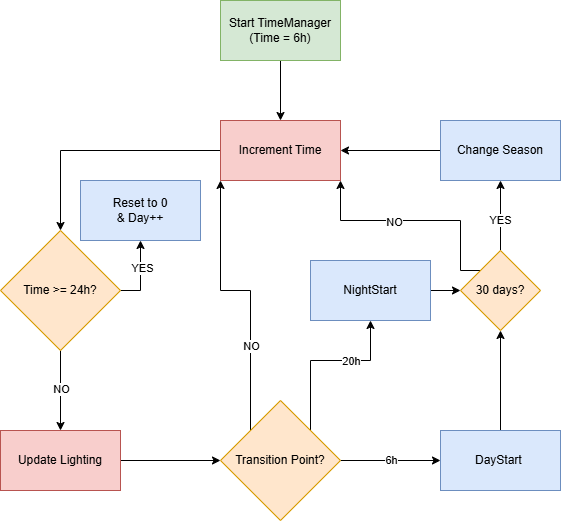

The diagram above was exported from draw.io. Its source (the exported page's mxGraphModel, read from the mxfile embedded in the PNG):
<mxGraphModel dx="1042" dy="596" grid="1" gridSize="10" guides="1" tooltips="1" connect="1" arrows="1" fold="1" page="1" pageScale="1" pageWidth="11920" pageHeight="11200" math="0" shadow="0">
  <root>
    <mxCell id="0" />
    <mxCell id="1" parent="0" />
    <mxCell id="M0pr2RnhcEbLxEQuJG7f-5" edge="1" parent="1" source="M0pr2RnhcEbLxEQuJG7f-2" style="edgeStyle=orthogonalEdgeStyle;rounded=0;orthogonalLoop=1;jettySize=auto;html=1;" target="M0pr2RnhcEbLxEQuJG7f-4" value="">
      <mxGeometry relative="1" as="geometry" />
    </mxCell>
    <mxCell id="M0pr2RnhcEbLxEQuJG7f-2" parent="1" style="rounded=0;whiteSpace=wrap;html=1;fillColor=#d5e8d4;strokeColor=#82b366;" value="Start TimeManager&lt;div&gt;(Time = 6h)&lt;/div&gt;" vertex="1">
      <mxGeometry height="60" width="120" x="1060" y="100" as="geometry" />
    </mxCell>
    <mxCell id="M0pr2RnhcEbLxEQuJG7f-7" edge="1" parent="1" source="M0pr2RnhcEbLxEQuJG7f-4" style="edgeStyle=orthogonalEdgeStyle;rounded=0;orthogonalLoop=1;jettySize=auto;html=1;" target="M0pr2RnhcEbLxEQuJG7f-6" value="">
      <mxGeometry relative="1" as="geometry" />
    </mxCell>
    <mxCell id="M0pr2RnhcEbLxEQuJG7f-4" parent="1" style="whiteSpace=wrap;html=1;fillColor=#f8cecc;strokeColor=#b85450;rounded=0;" value="Increment Time" vertex="1">
      <mxGeometry height="60" width="120" x="1060" y="220" as="geometry" />
    </mxCell>
    <mxCell id="M0pr2RnhcEbLxEQuJG7f-12" edge="1" parent="1" source="M0pr2RnhcEbLxEQuJG7f-6" style="edgeStyle=orthogonalEdgeStyle;rounded=0;orthogonalLoop=1;jettySize=auto;html=1;" target="M0pr2RnhcEbLxEQuJG7f-11" value="">
      <mxGeometry relative="1" as="geometry" />
    </mxCell>
    <mxCell id="M0pr2RnhcEbLxEQuJG7f-13" connectable="0" parent="M0pr2RnhcEbLxEQuJG7f-12" style="edgeLabel;html=1;align=center;verticalAlign=middle;resizable=0;points=[];" value="NO" vertex="1">
      <mxGeometry relative="1" x="-0.06" as="geometry">
        <mxPoint as="offset" />
      </mxGeometry>
    </mxCell>
    <mxCell id="M0pr2RnhcEbLxEQuJG7f-50" edge="1" parent="1" source="M0pr2RnhcEbLxEQuJG7f-6" style="edgeStyle=orthogonalEdgeStyle;rounded=0;orthogonalLoop=1;jettySize=auto;html=1;entryX=0.5;entryY=1;entryDx=0;entryDy=0;" target="M0pr2RnhcEbLxEQuJG7f-8">
      <mxGeometry relative="1" as="geometry">
        <Array as="points">
          <mxPoint x="980" y="390" />
        </Array>
      </mxGeometry>
    </mxCell>
    <mxCell id="M0pr2RnhcEbLxEQuJG7f-51" connectable="0" parent="M0pr2RnhcEbLxEQuJG7f-50" style="edgeLabel;html=1;align=center;verticalAlign=middle;resizable=0;points=[];" value="YES" vertex="1">
      <mxGeometry relative="1" x="0.2171" y="-1" as="geometry">
        <mxPoint as="offset" />
      </mxGeometry>
    </mxCell>
    <mxCell id="M0pr2RnhcEbLxEQuJG7f-6" parent="1" style="rhombus;whiteSpace=wrap;html=1;fillColor=#ffe6cc;strokeColor=#d79b00;rounded=0;" value="Time &amp;gt;= 24h?" vertex="1">
      <mxGeometry height="120" width="120" x="840" y="330" as="geometry" />
    </mxCell>
    <mxCell id="M0pr2RnhcEbLxEQuJG7f-8" parent="1" style="whiteSpace=wrap;html=1;fillColor=#dae8fc;strokeColor=#6c8ebf;rounded=0;" value="Reset to 0&lt;div&gt;&amp;amp; Day++&lt;/div&gt;" vertex="1">
      <mxGeometry height="60" width="120" x="920" y="280" as="geometry" />
    </mxCell>
    <mxCell id="M0pr2RnhcEbLxEQuJG7f-15" edge="1" parent="1" source="M0pr2RnhcEbLxEQuJG7f-11" style="edgeStyle=orthogonalEdgeStyle;rounded=0;orthogonalLoop=1;jettySize=auto;html=1;" target="M0pr2RnhcEbLxEQuJG7f-14" value="">
      <mxGeometry relative="1" as="geometry" />
    </mxCell>
    <mxCell id="M0pr2RnhcEbLxEQuJG7f-11" parent="1" style="whiteSpace=wrap;html=1;fillColor=#f8cecc;strokeColor=#b85450;rounded=0;" value="Update Lighting" vertex="1">
      <mxGeometry height="60" width="120" x="840" y="530" as="geometry" />
    </mxCell>
    <mxCell id="M0pr2RnhcEbLxEQuJG7f-17" edge="1" parent="1" source="M0pr2RnhcEbLxEQuJG7f-14" style="edgeStyle=orthogonalEdgeStyle;rounded=0;orthogonalLoop=1;jettySize=auto;html=1;" target="M0pr2RnhcEbLxEQuJG7f-16" value="">
      <mxGeometry relative="1" as="geometry" />
    </mxCell>
    <mxCell id="M0pr2RnhcEbLxEQuJG7f-18" connectable="0" parent="M0pr2RnhcEbLxEQuJG7f-17" style="edgeLabel;html=1;align=center;verticalAlign=middle;resizable=0;points=[];" value="6h" vertex="1">
      <mxGeometry relative="1" x="0.005" y="1" as="geometry">
        <mxPoint as="offset" />
      </mxGeometry>
    </mxCell>
    <mxCell id="M0pr2RnhcEbLxEQuJG7f-46" edge="1" parent="1" source="M0pr2RnhcEbLxEQuJG7f-14" style="edgeStyle=orthogonalEdgeStyle;rounded=0;orthogonalLoop=1;jettySize=auto;html=1;exitX=1;exitY=0;exitDx=0;exitDy=0;entryX=0.5;entryY=1;entryDx=0;entryDy=0;" target="M0pr2RnhcEbLxEQuJG7f-19">
      <mxGeometry relative="1" as="geometry" />
    </mxCell>
    <mxCell id="M0pr2RnhcEbLxEQuJG7f-47" connectable="0" parent="M0pr2RnhcEbLxEQuJG7f-46" style="edgeLabel;html=1;align=center;verticalAlign=middle;resizable=0;points=[];" value="20h" vertex="1">
      <mxGeometry relative="1" x="0.2894" as="geometry">
        <mxPoint as="offset" />
      </mxGeometry>
    </mxCell>
    <mxCell id="M0pr2RnhcEbLxEQuJG7f-48" edge="1" parent="1" source="M0pr2RnhcEbLxEQuJG7f-14" style="edgeStyle=orthogonalEdgeStyle;rounded=0;orthogonalLoop=1;jettySize=auto;html=1;exitX=0;exitY=0;exitDx=0;exitDy=0;entryX=0;entryY=1;entryDx=0;entryDy=0;" target="M0pr2RnhcEbLxEQuJG7f-4">
      <mxGeometry relative="1" as="geometry" />
    </mxCell>
    <mxCell id="M0pr2RnhcEbLxEQuJG7f-49" connectable="0" parent="M0pr2RnhcEbLxEQuJG7f-48" style="edgeLabel;html=1;align=center;verticalAlign=middle;resizable=0;points=[];" value="NO" vertex="1">
      <mxGeometry relative="1" x="-0.3929" as="geometry">
        <mxPoint as="offset" />
      </mxGeometry>
    </mxCell>
    <mxCell id="M0pr2RnhcEbLxEQuJG7f-14" parent="1" style="rhombus;whiteSpace=wrap;html=1;fillColor=#ffe6cc;strokeColor=#d79b00;rounded=0;" value="Transition Point?" vertex="1">
      <mxGeometry height="120" width="120" x="1060" y="500" as="geometry" />
    </mxCell>
    <mxCell id="M0pr2RnhcEbLxEQuJG7f-24" edge="1" parent="1" source="M0pr2RnhcEbLxEQuJG7f-16" style="edgeStyle=orthogonalEdgeStyle;rounded=0;orthogonalLoop=1;jettySize=auto;html=1;" target="M0pr2RnhcEbLxEQuJG7f-22" value="">
      <mxGeometry relative="1" as="geometry" />
    </mxCell>
    <mxCell id="M0pr2RnhcEbLxEQuJG7f-16" parent="1" style="whiteSpace=wrap;html=1;fillColor=#dae8fc;strokeColor=#6c8ebf;rounded=0;" value="DayStart&amp;nbsp;" vertex="1">
      <mxGeometry height="60" width="120" x="1280" y="530" as="geometry" />
    </mxCell>
    <mxCell id="M0pr2RnhcEbLxEQuJG7f-23" edge="1" parent="1" source="M0pr2RnhcEbLxEQuJG7f-19" style="edgeStyle=orthogonalEdgeStyle;rounded=0;orthogonalLoop=1;jettySize=auto;html=1;" target="M0pr2RnhcEbLxEQuJG7f-22" value="">
      <mxGeometry relative="1" as="geometry" />
    </mxCell>
    <mxCell id="M0pr2RnhcEbLxEQuJG7f-19" parent="1" style="whiteSpace=wrap;html=1;fillColor=#dae8fc;strokeColor=#6c8ebf;rounded=0;" value="NightStart" vertex="1">
      <mxGeometry height="60" width="120" x="1150" y="360" as="geometry" />
    </mxCell>
    <mxCell id="M0pr2RnhcEbLxEQuJG7f-26" edge="1" parent="1" source="M0pr2RnhcEbLxEQuJG7f-22" style="edgeStyle=orthogonalEdgeStyle;rounded=0;orthogonalLoop=1;jettySize=auto;html=1;" target="M0pr2RnhcEbLxEQuJG7f-25" value="">
      <mxGeometry relative="1" as="geometry" />
    </mxCell>
    <mxCell id="M0pr2RnhcEbLxEQuJG7f-27" connectable="0" parent="M0pr2RnhcEbLxEQuJG7f-26" style="edgeLabel;html=1;align=center;verticalAlign=middle;resizable=0;points=[];" value="YES" vertex="1">
      <mxGeometry relative="1" x="-0.12" y="1" as="geometry">
        <mxPoint as="offset" />
      </mxGeometry>
    </mxCell>
    <mxCell id="M0pr2RnhcEbLxEQuJG7f-42" edge="1" parent="1" source="M0pr2RnhcEbLxEQuJG7f-22" style="edgeStyle=orthogonalEdgeStyle;rounded=0;orthogonalLoop=1;jettySize=auto;html=1;exitX=0;exitY=0;exitDx=0;exitDy=0;entryX=1;entryY=1;entryDx=0;entryDy=0;" target="M0pr2RnhcEbLxEQuJG7f-4">
      <mxGeometry relative="1" as="geometry">
        <Array as="points">
          <mxPoint x="1300" y="370" />
          <mxPoint x="1300" y="320" />
          <mxPoint x="1180" y="320" />
        </Array>
      </mxGeometry>
    </mxCell>
    <mxCell id="M0pr2RnhcEbLxEQuJG7f-43" connectable="0" parent="M0pr2RnhcEbLxEQuJG7f-42" style="edgeLabel;html=1;align=center;verticalAlign=middle;resizable=0;points=[];" value="NO" vertex="1">
      <mxGeometry relative="1" x="0.1886" y="1" as="geometry">
        <mxPoint as="offset" />
      </mxGeometry>
    </mxCell>
    <mxCell id="M0pr2RnhcEbLxEQuJG7f-22" parent="1" style="rhombus;whiteSpace=wrap;html=1;fillColor=#ffe6cc;strokeColor=#d79b00;rounded=0;" value="30 days?" vertex="1">
      <mxGeometry height="80" width="80" x="1300" y="350" as="geometry" />
    </mxCell>
    <mxCell id="M0pr2RnhcEbLxEQuJG7f-44" edge="1" parent="1" source="M0pr2RnhcEbLxEQuJG7f-25" style="edgeStyle=orthogonalEdgeStyle;rounded=0;orthogonalLoop=1;jettySize=auto;html=1;" target="M0pr2RnhcEbLxEQuJG7f-4" value="">
      <mxGeometry relative="1" as="geometry" />
    </mxCell>
    <mxCell id="M0pr2RnhcEbLxEQuJG7f-25" parent="1" style="whiteSpace=wrap;html=1;fillColor=#dae8fc;strokeColor=#6c8ebf;rounded=0;" value="Change Season" vertex="1">
      <mxGeometry height="60" width="120" x="1280" y="220" as="geometry" />
    </mxCell>
  </root>
</mxGraphModel>